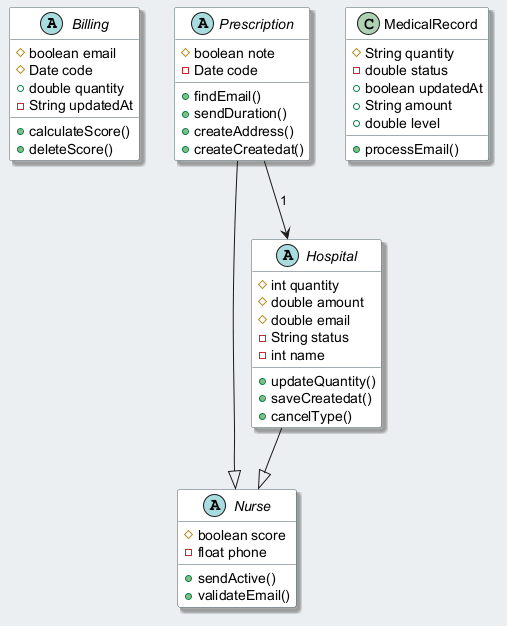

The diagram above was rendered by PlantUML. Its source (embedded in the PNG):
@startuml
skinparam backgroundColor #ECEFF1
skinparam classBackgroundColor #FFFFFF
skinparam classBorderColor #455A64
skinparam shadowing true
abstract class Billing {
  #boolean email
  #Date code
  +double quantity
  -String updatedAt
  +calculateScore()
  +deleteScore()
}
abstract class Nurse {
  #boolean score
  -float phone
  +sendActive()
  +validateEmail()
}
class MedicalRecord {
  #String quantity
  -double status
  +boolean updatedAt
  +String amount
  +double level
  +processEmail()
}
abstract class Hospital {
  #int quantity
  #double amount
  #double email
  -String status
  -int name
  +updateQuantity()
  +saveCreatedat()
  +cancelType()
}
abstract class Prescription {
  #boolean note
  -Date code
  +findEmail()
  +sendDuration()
  +createAddress()
  +createCreatedat()
}
Hospital --|> Nurse
Prescription --> Hospital : "1"
Prescription --|> Nurse
@enduml